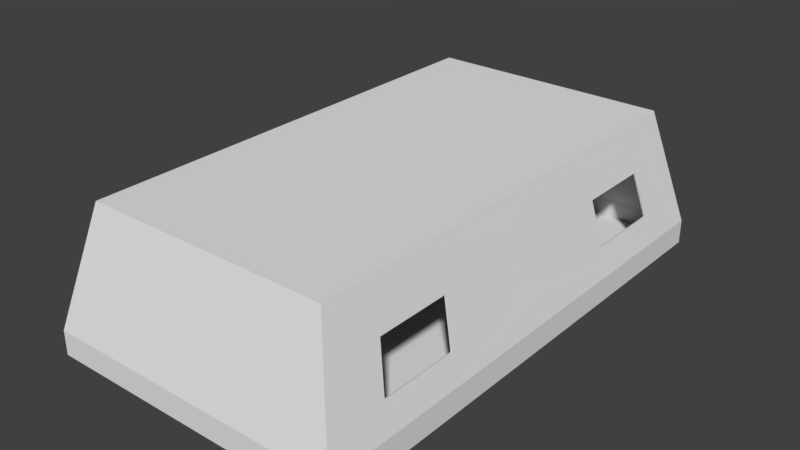 # Source: smallTubelight1.blend  (saved by Blender 2.79.0; exported with 4.5.12 LTS)
import bpy
from mathutils import Matrix  # noqa: F401  (used for matrix-valued properties, if any)

bpy.ops.wm.read_factory_settings(use_empty=True)
scene = bpy.context.scene
scene.name = 'Scene'

# ---- collections
col_collection_1 = bpy.data.collections.new('Collection 1'); scene.collection.children.link(col_collection_1)

# ---- world
world_world = bpy.data.worlds.new('World'); scene.world = world_world
world_world.color = (0.05088, 0.05088, 0.05088)
world_world.use_sun_shadow = False
world_world.sun_shadow_jitter_overblur = 0.0
world_world.cycles.sampling_method = 'MANUAL'

# ---- meshes
me_plane_001 = bpy.data.meshes.new('Plane.001')
me_plane_001.from_pydata([(-1.0, -1.0, 0.0), (1.0, -1.0, 0.0), (-1.0, 1.0, 0.0), (1.0, 1.0, 0.0)], [], [(0, 2, 3, 1)])
me_plane_001.use_remesh_preserve_volume = False
me_plane_001.use_remesh_preserve_attributes = False
me_plane_001.use_mirror_vertex_groups = False
me_plane_001.update()
me_plane = bpy.data.meshes.new('Plane')
me_plane.from_pydata([(-1.0, 1.706, 0.0), (1.0, 1.706, 0.0), (-1.0, 1.706, -0.1612), (1.0, 1.706, -0.1612), (-0.8088, 1.515, -0.9457), (0.8088, 1.515, -0.9457), (0.9536, 1.66, -0.3515), (-0.9536, 1.66, -0.3515), (0.8812, 1.587, -0.6486), (-0.8812, 1.587, -0.6486), (-1.0, 0.7527, 0.0), (1.0, 0.7527, 0.0), (-1.0, 0.7527, -0.1612), (1.0, 0.7527, -0.1612), (-0.8088, 0.6684, -0.9457), (0.8088, 0.6684, -0.9457), (-0.9536, 0.7323, -0.3515), (0.9536, 0.7323, -0.3515), (-0.8812, 0.7003, -0.6486), (0.8812, 0.7003, -0.6486), (1.0, 1.292, 0.0), (1.0, 1.292, -0.1612), (0.8088, 1.147, -0.9457), (-0.9536, 1.257, -0.3515), (-0.8812, 1.202, -0.6486), (-1.0, 1.292, 0.0), (-1.0, 1.292, -0.1612), (-0.8088, 1.147, -0.9457), (0.9536, 1.257, -0.3515), (0.8812, 1.202, -0.6486), (-0.275, 1.706, 0.0), (-0.275, 1.706, -0.1612), (-0.2224, 1.515, -0.9457), (-0.2622, 1.66, -0.3515), (-0.2423, 1.587, -0.6486), (-0.2224, 0.6684, -0.9457), (1.0, 0.0, -0.1612), (-0.2224, 1.147, -0.9457), (-0.275, 1.292, 0.0), (0.3457, 1.66, -0.3515), (0.3194, 1.587, -0.6486), (1.0, 0.0, 0.0), (0.3625, 1.292, 0.0), (0.3625, 1.706, 0.0), (0.3625, 1.706, -0.1612), (0.2932, 1.515, -0.9457), (0.2932, 0.6684, -0.9457), (0.2932, 1.147, -0.9457), (-0.8024, 1.706, 0.0), (-0.8024, 1.706, -0.1612), (-0.649, 1.515, -0.9457), (-0.649, 0.6684, -0.9457), (-0.649, 1.147, -0.9457), (-0.7652, 1.66, -0.3515), (-0.7071, 1.587, -0.6486), (-0.8024, 0.7527, 0.0), (-0.8024, 1.292, 0.0), (0.7439, 1.66, -0.3515), (0.6875, 1.587, -0.6486), (0.7801, 0.7527, 0.0), (0.7801, 1.292, 0.0), (0.7801, 1.706, 0.0), (0.7801, 1.706, -0.1612), (0.631, 1.515, -0.9457), (0.631, 0.6684, -0.9457), (0.631, 1.147, -0.9457), (1.0, 1.619, 0.0), (1.0, 1.619, -0.1612), (0.8088, 1.438, -0.9457), (-0.9536, 1.575, -0.3515), (-0.8812, 1.507, -0.6486), (-1.0, 1.619, 0.0), (-1.0, 1.619, -0.1612), (-0.8088, 1.438, -0.9457), (0.9536, 1.575, -0.3515), (0.8812, 1.507, -0.6486), (-0.2224, 1.438, -0.9457), (-0.275, 1.619, 0.0), (0.2932, 1.438, -0.9457), (0.3625, 1.619, 0.0), (-0.8024, 1.619, 0.0), (-0.649, 1.438, -0.9457), (0.631, 1.438, -0.9457), (0.7801, 1.619, 0.0), (0.8088, 0.0, -0.9457), (-0.9536, 0.0, -0.3515), (-0.8812, 0.0, -0.6486), (-1.0, 0.0, 0.0), (-1.0, 0.0, -0.1612), (-0.8088, 0.0, -0.9457), (0.9536, 0.0, -0.3515), (0.8812, 0.0, -0.6486), (-0.2224, 0.0, -0.9457), (0.2932, 0.0, -0.9457), (-0.649, 0.0, -0.9457), (-0.8024, 0.0, 0.0), (0.7801, 0.0, 0.0), (0.631, 0.0, -0.9457), (-0.8088, 0.6931, -0.9457), (0.8812, 0.7263, -0.6486), (0.8088, 0.6931, -0.9457), (-0.8812, 0.7263, -0.6486), (-0.2224, 0.6931, -0.9457), (0.2932, 0.6931, -0.9457), (-0.649, 0.6931, -0.9457), (0.631, 0.6931, -0.9457), (0.8088, 1.107, -0.9457), (-0.8812, 1.16, -0.6486), (-0.8088, 1.107, -0.9457), (0.8812, 1.16, -0.6486), (-0.2224, 1.107, -0.9457), (0.2932, 1.107, -0.9457), (-0.649, 1.107, -0.9457), (0.631, 1.107, -0.9457), (0.9536, 1.218, -0.3515), (1.0, 1.252, 0.0), (1.0, 1.252, -0.1612), (0.7801, 1.252, 0.0), (0.9536, 0.7605, -0.3515), (1.0, 0.7817, 0.0), (1.0, 0.7817, -0.1612), (0.7801, 0.7817, 0.0), (-1.0, 1.258, 0.0), (-1.0, 1.258, -0.1612), (-0.9536, 1.224, -0.3515), (-0.8024, 1.258, 0.0), (-1.0, 0.7954, 0.0), (-1.0, 0.7954, -0.1612), (-0.9536, 0.7738, -0.3515), (-0.8024, 0.7954, 0.0)], [], [(83, 66, 1, 61), (75, 68, 5, 8), (48, 49, 2, 0), (66, 67, 3, 1), (82, 63, 5, 68), (54, 50, 4, 9), (49, 53, 7, 2), (67, 74, 6, 3), (53, 54, 9, 7), (74, 75, 8, 6), (90, 91, 19, 17), (46, 103, 105, 64), (36, 90, 17, 13), (127, 128, 16, 12), (101, 98, 14, 18), (97, 64, 15, 84), (126, 127, 12, 10), (41, 36, 13, 11), (91, 84, 15, 19), (96, 41, 11, 59), (71, 72, 26, 25), (70, 73, 27, 24), (72, 69, 23, 26), (69, 70, 24, 23), (14, 98, 104, 51), (116, 114, 28, 21), (113, 65, 22, 106), (115, 116, 21, 20), (109, 106, 22, 29), (117, 115, 20, 60), (112, 52, 37, 110), (16, 18, 86, 85), (94, 51, 35, 92), (39, 40, 34, 33), (44, 39, 33, 31), (40, 45, 32, 34), (81, 50, 32, 76), (43, 44, 31, 30), (80, 77, 30, 48), (61, 62, 44, 43), (58, 63, 45, 40), (62, 57, 39, 44), (57, 58, 40, 39), (12, 16, 85, 88), (110, 37, 47, 111), (18, 14, 89, 86), (92, 35, 46, 93), (76, 32, 45, 78), (77, 79, 43, 30), (71, 80, 48, 0), (73, 4, 50, 81), (89, 14, 51, 94), (87, 95, 55, 10), (108, 27, 52, 112), (122, 125, 56, 25), (33, 34, 54, 53), (31, 33, 53, 49), (34, 32, 50, 54), (30, 31, 49, 48), (6, 8, 58, 57), (3, 6, 57, 62), (8, 5, 63, 58), (1, 3, 62, 61), (10, 12, 88, 87), (111, 47, 65, 113), (93, 46, 64, 97), (78, 45, 63, 82), (79, 83, 61, 43), (47, 78, 82, 65), (27, 73, 81, 52), (25, 56, 80, 71), (38, 42, 79, 77), (37, 76, 78, 47), (52, 81, 76, 37), (7, 9, 70, 69), (2, 7, 69, 72), (9, 4, 73, 70), (0, 2, 72, 71), (28, 29, 75, 74), (21, 28, 74, 67), (65, 82, 68, 22), (20, 21, 67, 66), (29, 22, 68, 75), (60, 20, 66, 83), (35, 102, 103, 46), (51, 104, 102, 35), (19, 15, 100, 99), (64, 105, 100, 15), (107, 108, 98, 101), (24, 27, 108, 107), (103, 111, 113, 105), (98, 108, 112, 104), (102, 110, 111, 103), (104, 112, 110, 102), (99, 100, 106, 109), (105, 113, 106, 100), (121, 119, 115, 117), (119, 120, 116, 115), (120, 118, 114, 116), (13, 17, 118, 120), (11, 13, 120, 119), (59, 11, 119, 121), (126, 129, 125, 122), (25, 26, 123, 122), (26, 23, 124, 123), (10, 55, 129, 126), (122, 123, 127, 126), (123, 124, 128, 127)])
me_plane.use_remesh_preserve_volume = False
me_plane.use_remesh_preserve_attributes = False
me_plane.use_mirror_vertex_groups = False
me_plane.update()

# ---- objects
ob_plane_001 = bpy.data.objects.new('Plane.001', me_plane_001)
ob_plane = bpy.data.objects.new('Plane', me_plane)

# ---- transforms, parenting, visibility, modifiers, constraints
ob_plane_001.location = (0.0, 0.0, 4.062)
ob_plane_001.scale = (0.8808, 1.666, 1.0)
ob_plane_001.lineart.crease_threshold = 0.0
_m = ob_plane_001.modifiers.new('Solidify', 'SOLIDIFY')
_m.nonmanifold_thickness_mode = 'FIXED'
_m.nonmanifold_merge_threshold = 0.0003
ob_plane.location = (0.0, 0.0, 4.038)
ob_plane.rotation_euler = (3.142, -0.0, 0.0)
ob_plane.lineart.crease_threshold = 0.0
_m = ob_plane.modifiers.new('Mirror', 'MIRROR')
_m.use_axis = (False, True, False)
_m.use_clip = True
_m.use_mirror_vertex_groups = False
_m.use_mirror_merge = False
_m = ob_plane.modifiers.new('Solidify', 'SOLIDIFY')
_m.thickness = 0.011
_m.nonmanifold_thickness_mode = 'FIXED'
_m.nonmanifold_merge_threshold = 0.0003

# ---- collection membership
col_collection_1.objects.link(ob_plane_001)
col_collection_1.objects.link(ob_plane)

# ---- scene / render settings (as saved in the file)
scene.frame_start = 1; scene.frame_end = 250; scene.frame_set(1)
scene.render.engine = 'CYCLES'
scene.render.resolution_percentage = 50
scene.render.dither_intensity = 0.0
scene.cycles.use_denoising = False
scene.cycles.samples = 128
scene.cycles.sampling_pattern = 'TABULATED_SOBOL'
scene.cycles.use_adaptive_sampling = False
scene.cycles.use_light_tree = False
scene.cycles.blur_glossy = 0.0
scene.cycles.sample_clamp_indirect = 0.0
scene.view_settings.view_transform = 'Standard'
bpy.context.view_layer.update()

# ---- added for rendering (the .blend has no active camera and no usable light): camera, sun
cam_auto = bpy.data.cameras.new('AutoCamera')
cam_auto.lens = 50.0
cam_auto.sensor_width = 36.0
cam_auto.clip_end = 1000.0
ob_auto_camera = bpy.data.objects.new('AutoCamera', cam_auto)
scene.collection.objects.link(ob_auto_camera)
ob_auto_camera.location = (3.76273, -4.51528, 7.5207)
ob_auto_camera.rotation_euler = (1.09748, -7.21219e-08, 0.694738)
scene.camera = ob_auto_camera
light_auto_sun = bpy.data.lights.new('AutoSun', 'SUN')
light_auto_sun.energy = 3.0
light_auto_sun.angle = 0.0523599
ob_auto_sun = bpy.data.objects.new('AutoSun', light_auto_sun)
scene.collection.objects.link(ob_auto_sun)
ob_auto_sun.rotation_euler = (0.872665, 0.174533, 0.523599)
bpy.context.view_layer.update()
